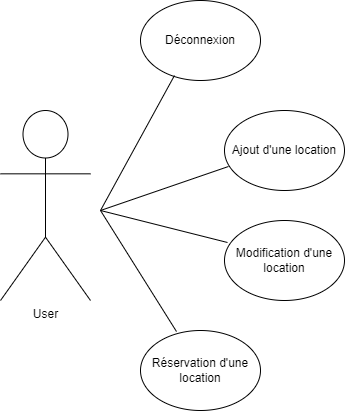

The diagram above was exported from draw.io. Its source (the exported page's mxGraphModel, read from the mxfile embedded in the PNG):
<mxGraphModel dx="1434" dy="777" grid="1" gridSize="10" guides="1" tooltips="1" connect="1" arrows="1" fold="1" page="1" pageScale="1" pageWidth="827" pageHeight="1169" math="0" shadow="0">
  <root>
    <mxCell id="0" />
    <mxCell id="1" parent="0" />
    <mxCell id="N4-L-gVo2aN7_rsNjKvQ-1" value="User" style="shape=umlActor;verticalLabelPosition=bottom;verticalAlign=top;html=1;outlineConnect=0;" parent="1" vertex="1">
      <mxGeometry x="70" y="430" width="90" height="190" as="geometry" />
    </mxCell>
    <mxCell id="N4-L-gVo2aN7_rsNjKvQ-2" value="Ajout d'une location" style="ellipse;whiteSpace=wrap;html=1;" parent="1" vertex="1">
      <mxGeometry x="294" y="430" width="120" height="80" as="geometry" />
    </mxCell>
    <mxCell id="N4-L-gVo2aN7_rsNjKvQ-3" value="&lt;div style=&quot;&quot;&gt;&lt;span style=&quot;background-color: initial;&quot;&gt;Modification d'une location&lt;/span&gt;&lt;/div&gt;" style="ellipse;whiteSpace=wrap;html=1;align=center;" parent="1" vertex="1">
      <mxGeometry x="294" y="540" width="120" height="80" as="geometry" />
    </mxCell>
    <mxCell id="N4-L-gVo2aN7_rsNjKvQ-4" value="&lt;span style=&quot;text-indent: -18pt; background-color: initial;&quot; lang=&quot;FR&quot;&gt;Réservation d'une location&lt;br&gt;&lt;/span&gt;" style="ellipse;whiteSpace=wrap;html=1;" parent="1" vertex="1">
      <mxGeometry x="210" y="650" width="120" height="80" as="geometry" />
    </mxCell>
    <mxCell id="N4-L-gVo2aN7_rsNjKvQ-5" value="&lt;span style=&quot;text-indent: -18pt; background-color: initial;&quot; lang=&quot;FR&quot;&gt;Déconnexion&lt;br&gt;&lt;/span&gt;" style="ellipse;whiteSpace=wrap;html=1;" parent="1" vertex="1">
      <mxGeometry x="210" y="320" width="120" height="80" as="geometry" />
    </mxCell>
    <mxCell id="N4-L-gVo2aN7_rsNjKvQ-6" value="" style="endArrow=none;html=1;rounded=0;entryX=0.025;entryY=0.275;entryDx=0;entryDy=0;entryPerimeter=0;" parent="1" target="N4-L-gVo2aN7_rsNjKvQ-3" edge="1">
      <mxGeometry width="50" height="50" relative="1" as="geometry">
        <mxPoint x="170" y="530" as="sourcePoint" />
        <mxPoint x="310" y="600" as="targetPoint" />
      </mxGeometry>
    </mxCell>
    <mxCell id="N4-L-gVo2aN7_rsNjKvQ-7" value="" style="endArrow=none;html=1;rounded=0;entryX=0.033;entryY=0.7;entryDx=0;entryDy=0;entryPerimeter=0;" parent="1" target="N4-L-gVo2aN7_rsNjKvQ-2" edge="1">
      <mxGeometry width="50" height="50" relative="1" as="geometry">
        <mxPoint x="170" y="530" as="sourcePoint" />
        <mxPoint x="190" y="1115" as="targetPoint" />
      </mxGeometry>
    </mxCell>
    <mxCell id="N4-L-gVo2aN7_rsNjKvQ-8" value="" style="endArrow=none;html=1;rounded=0;entryX=0.283;entryY=0.938;entryDx=0;entryDy=0;entryPerimeter=0;" parent="1" target="N4-L-gVo2aN7_rsNjKvQ-5" edge="1">
      <mxGeometry width="50" height="50" relative="1" as="geometry">
        <mxPoint x="170" y="530" as="sourcePoint" />
        <mxPoint x="530" y="620" as="targetPoint" />
      </mxGeometry>
    </mxCell>
    <mxCell id="N4-L-gVo2aN7_rsNjKvQ-9" value="" style="endArrow=none;html=1;rounded=0;entryX=0.3;entryY=0.013;entryDx=0;entryDy=0;entryPerimeter=0;" parent="1" target="N4-L-gVo2aN7_rsNjKvQ-4" edge="1">
      <mxGeometry width="50" height="50" relative="1" as="geometry">
        <mxPoint x="170" y="530" as="sourcePoint" />
        <mxPoint x="510" y="530" as="targetPoint" />
      </mxGeometry>
    </mxCell>
  </root>
</mxGraphModel>